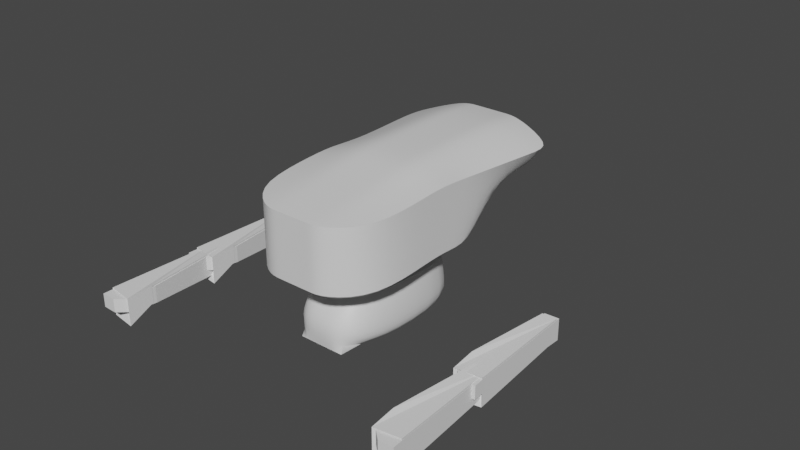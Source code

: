 # Source: enemy1.blend  (saved by Blender 3.3.6; exported with 4.5.12 LTS)
import bpy
from mathutils import Matrix  # noqa: F401  (used for matrix-valued properties, if any)

bpy.ops.wm.read_factory_settings(use_empty=True)
scene = bpy.context.scene
scene.name = 'Scene'

# ---- collections
col_collection = bpy.data.collections.new('Collection'); scene.collection.children.link(col_collection)

# ---- materials (node trees are filled in below, after node groups)
mat_material = bpy.data.materials.new('Material')
mat_material.alpha_threshold = 0.0
mat_material.use_transparent_shadow = False
mat_material.roughness = 0.5
mat_material.line_color = (0.0, 0.0, 0.0, 1.0)
mat_material_001 = bpy.data.materials.new('Material.001')
mat_material_001.use_transparent_shadow = False

# ---- node groups
ng_auto_smooth = bpy.data.node_groups.new('Auto Smooth', 'GeometryNodeTree')
_s = ng_auto_smooth.interface.new_socket(name='Geometry', in_out='OUTPUT', socket_type='NodeSocketGeometry')
_s = ng_auto_smooth.interface.new_socket(name='Geometry', in_out='INPUT', socket_type='NodeSocketGeometry')
_s = ng_auto_smooth.interface.new_socket(name='Angle', in_out='INPUT', socket_type='NodeSocketFloat')
_s.subtype = 'ANGLE'
_s.min_value = 0.0
_s.max_value = 3.142
ng_auto_smooth.is_modifier = True
_N = ng_auto_smooth.nodes; _L = ng_auto_smooth.links
n0 = _N.new('NodeGroupOutput'); n0.name = 'Group Output'; n0.location = (480, -100)
n1 = _N.new('NodeGroupInput'); n1.name = 'Group Input'; n1.location = (-420, -300)
n2 = _N.new('NodeGroupInput'); n2.name = 'Group Input.001'; n2.location = (-60, -100)
n3 = _N.new('GeometryNodeSetShadeSmooth'); n3.name = 'Set Shade Smooth'; n3.location = (120, -100)
n3.domain = 'EDGE'
n4 = _N.new('GeometryNodeSetShadeSmooth'); n4.name = 'Set Shade Smooth.001'; n4.location = (300, -100)
n5 = _N.new('GeometryNodeInputMeshEdgeAngle'); n5.name = 'Edge Angle'; n5.location = (-420, -220)
n6 = _N.new('GeometryNodeInputEdgeSmooth'); n6.name = 'Is Edge Smooth'; n6.location = (-60, -160)
n7 = _N.new('GeometryNodeInputShadeSmooth'); n7.name = 'Is Face Smooth'; n7.location = (-240, -340)
n8 = _N.new('FunctionNodeBooleanMath'); n8.name = 'Boolean Math'; n8.location = (-60, -220)
n9 = _N.new('FunctionNodeCompare'); n9.name = 'Compare'; n9.location = (-240, -180)
n9.operation = 'LESS_EQUAL'
_L.new(n5.outputs[0], n9.inputs[0])
_L.new(n4.outputs[0], n0.inputs[0])
_L.new(n1.outputs[1], n9.inputs[1])
_L.new(n9.outputs[0], n8.inputs[0])
_L.new(n7.outputs[0], n8.inputs[1])
_L.new(n2.outputs[0], n3.inputs[0])
_L.new(n6.outputs[0], n3.inputs[1])
_L.new(n3.outputs[0], n4.inputs[0])
_L.new(n8.outputs[0], n3.inputs[2])
n0.is_active_output = True

# ---- material node trees
mat_material.use_nodes = True; mat_material.node_tree.nodes.clear()
_N = mat_material.node_tree.nodes; _L = mat_material.node_tree.links
n0 = _N.new('ShaderNodeOutputMaterial'); n0.name = 'Material Output'; n0.location = (300, 300)
n1 = _N.new('ShaderNodeBsdfPrincipled'); n1.name = 'Principled BSDF'; n1.location = (10, 300)
n1.distribution = 'GGX'
n1.subsurface_method = 'RANDOM_WALK_SKIN'
n1.inputs[3].default_value = 1.45
n1.inputs[27].default_value = (0.0, 0.0, 0.0, 1.0)
n1.inputs[28].default_value = 1.0
_L.new(n1.outputs[0], n0.inputs[0])
n0.is_active_output = True
mat_material_001.use_nodes = True; mat_material_001.node_tree.nodes.clear()
_N = mat_material_001.node_tree.nodes; _L = mat_material_001.node_tree.links
n0 = _N.new('ShaderNodeBsdfPrincipled'); n0.name = 'Principled BSDF'; n0.location = (10, 300)
n0.distribution = 'GGX'
n0.subsurface_method = 'RANDOM_WALK_SKIN'
n0.inputs[3].default_value = 1.45
n0.inputs[27].default_value = (0.0, 0.0, 0.0, 1.0)
n0.inputs[28].default_value = 1.0
n1 = _N.new('ShaderNodeOutputMaterial'); n1.name = 'Material Output'; n1.location = (300, 300)
_L.new(n0.outputs[0], n1.inputs[0])
n1.is_active_output = True

# ---- world
world_world = bpy.data.worlds.new('World'); scene.world = world_world
world_world.use_nodes = True; world_world.node_tree.nodes.clear()
_N = world_world.node_tree.nodes; _L = world_world.node_tree.links
n0 = _N.new('ShaderNodeOutputWorld'); n0.name = 'World Output'; n0.location = (300, 300)
n1 = _N.new('ShaderNodeBackground'); n1.name = 'Background'; n1.location = (10, 300)
n1.inputs[0].default_value = (0.05088, 0.05088, 0.05088, 1.0)
_L.new(n1.outputs[0], n0.inputs[0])
n0.is_active_output = True
world_world.color = (0.05088, 0.05088, 0.05088)
world_world.use_sun_shadow = False
world_world.sun_shadow_jitter_overblur = 0.0

# ---- meshes
me_cube = bpy.data.meshes.new('Cube')
me_cube.from_pydata([(-1.0, 1.0, 3.5), (-1.0, -1.0, 3.5), (0.0, 1.0, 2.5), (0.0, -1.442, 3.5), (0.0, 1.0, 3.726), (-0.5, 1.0, 2.5), (-0.5, -1.442, 3.5), (-0.5, 1.0, 3.726), (-1.0, -1.0, 3.0), (-1.0, 1.739, 3.0), (0.0, 1.739, 3.113), (0.0, -1.442, 3.0), (-0.5, 1.739, 3.113), (-0.5, -1.442, 3.0), (-0.5, 2.204, 3.726), (0.0, 2.204, 3.726), (-1.132, 2.204, 3.462), (-0.8681, 2.204, 3.038), (0.0, 2.204, 3.113), (-0.5, 2.204, 3.113), (-0.5, 2.732, 3.662), (0.0, 2.732, 3.662), (-1.132, 2.639, 3.415), (-0.8681, 2.489, 3.018), (0.0, 2.515, 3.088), (-0.5, 2.515, 3.088), (-1.0, 0.0347, 3.565), (-1.0, 0.4149, 3.565), (0.0, 0.3308, 2.565), (0.0, -0.1335, 2.565), (0.0, 0.3308, 3.716), (0.0, -0.1335, 3.64), (-0.2707, 0.3308, 2.565), (-0.2707, -0.1335, 2.565), (-0.5, 0.3308, 3.716), (-0.5, -0.1335, 3.64), (-1.0, 0.1752, 3.065), (-1.0, 0.696, 3.065), (0.0, 0.3308, 2.166), (0.0, -0.1335, 2.166), (-0.2707, 0.3308, 2.166), (-0.2707, -0.1335, 2.166), (0.0, 0.9812, 2.161), (-0.6768, 0.9812, 2.161), (-0.5348, -0.5425, 2.15), (0.0, 1.073, 1.752), (-0.6768, 1.073, 1.752), (-0.644, -0.6632, 1.763), (-0.6776, 1.071, 1.391), (-0.6447, -0.6653, 1.402), (-0.25, 1.0, 3.726), (-0.25, 1.0, 2.5), (-0.25, -1.442, 3.5), (-0.25, -1.442, 3.0), (-0.25, 1.739, 3.113), (-0.25, 2.204, 3.726), (-0.25, 2.204, 3.113), (-0.25, 2.732, 3.662), (-0.25, 2.515, 3.088), (-0.25, 0.3308, 3.716), (-0.25, -0.1335, 3.64), (-0.1354, 0.3308, 2.565), (-0.1354, -0.1335, 2.565), (-0.1354, 0.3308, 2.166), (-0.1354, -0.1335, 2.166), (-0.3384, 0.9812, 2.161), (-0.2674, -0.7696, 2.15), (-0.3384, 1.073, 1.752), (-0.3583, -1.055, 1.78), (-0.3388, 1.071, 1.391), (-0.3575, -0.9972, 1.402), (0.0, -0.7696, 2.15), (0.0, -1.055, 1.78), (0.0, -0.9951, 1.402), (0.0, 1.071, 1.391), (0.0, -0.9972, 1.402), (-0.97, 1.0, 2.5), (-1.0, 1.04, 2.527), (-0.97, -0.9903, 2.502), (-1.0, -1.0, 2.53), (0.0, -1.442, 2.53), (0.0, -1.411, 2.502), (-0.4945, -1.411, 2.502), (-0.5, -1.442, 2.53), (-0.97, 0.4115, 2.565), (-1.0, 0.4317, 2.595), (-1.0, 0.04313, 2.595), (-0.97, 0.02778, 2.565), (-0.25, -1.442, 2.53), (-0.2473, -1.411, 2.502)], [], [(35, 26, 1, 6), (13, 6, 1, 8), (37, 27, 0, 9), (12, 9, 17, 19), (33, 62, 89, 82), (83, 13, 8, 79), (50, 4, 15, 55), (53, 52, 6, 13), (60, 35, 6, 52), (84, 32, 33, 87), (85, 37, 9, 77), (51, 54, 10, 2), (79, 8, 36, 86), (80, 11, 53, 88), (55, 15, 21, 57), (17, 16, 22, 23), (9, 0, 16, 17), (54, 12, 19, 56), (0, 7, 14, 16), (58, 57, 21, 24), (23, 22, 20, 25), (19, 17, 23, 25), (16, 14, 20, 22), (56, 19, 25, 58), (87, 33, 82, 78), (50, 7, 34, 59), (59, 34, 35, 60), (76, 77, 9, 12, 5), (86, 36, 37, 85), (51, 2, 28, 61), (62, 33, 41, 64), (8, 1, 26, 36), (36, 26, 27, 37), (7, 0, 27, 34), (34, 27, 26, 35), (64, 41, 44, 66), (33, 32, 40, 41), (61, 28, 38, 63), (44, 43, 46, 47), (41, 40, 43, 44), (63, 38, 42, 65), (67, 45, 74, 69), (65, 42, 45, 67), (66, 44, 47, 68), (68, 47, 49, 70), (47, 46, 48, 49), (68, 70, 73, 72), (48, 69, 70, 49), (64, 66, 71, 39), (43, 65, 67, 46), (46, 67, 69, 48), (40, 63, 65, 43), (32, 61, 63, 40), (72, 71, 66, 68), (29, 62, 64, 39), (5, 51, 61, 32), (30, 59, 60, 31), (4, 50, 59, 30), (18, 56, 58, 24), (25, 20, 57, 58), (10, 54, 56, 18), (14, 55, 57, 20), (5, 12, 54, 51), (62, 29, 81, 89), (31, 60, 52, 3), (11, 3, 52, 53), (7, 50, 55, 14), (88, 53, 13, 83), (70, 69, 74, 75), (87, 78, 79, 86), (89, 81, 80, 88), (78, 82, 83, 79), (76, 84, 85, 77), (84, 87, 86, 85), (82, 89, 88, 83), (76, 5, 32, 84)])
me_cube.polygons.foreach_set('use_smooth', [True] * 76)
me_cube.polygons.foreach_set('material_index', [0, 0, 0, 0, 0, 0, 0, 0, 0, 0, 0, 0, 0, 0, 0, 0, 0, 0, 0, 0, 0, 0, 0, 0, 0, 0, 0, 0, 0, 0, 0, 0, 0, 0, 0, 0, 0, 0, 0, 0, 0, 0, 0, 0, 0, 0, 0, 0, 0, 0, 0, 0, 0, 0, 0, 0, 0, 0, 0, 0, 0, 0, 0, 0, 0, 0, 0, 0, 0, 1, 1, 1, 1, 1, 1, 0])
_k = {(1, 6): 1.0, (0, 27): 1.0, (5, 51): 1.0, (6, 52): 1.0, (16, 22): 1.0, (0, 16): 1.0, (21, 57): 1.0, (20, 22): 1.0, (1, 26): 1.0, (26, 27): 1.0, (43, 44): 1.0, (43, 65): 1.0, (44, 66): 1.0, (2, 51): 1.0, (3, 52): 1.0, (20, 57): 1.0, (42, 65): 1.0, (69, 70): 1.0, (66, 71): 1.0, (74, 75): 1.0, (78, 87): 1.0, (79, 86): 1.0, (81, 89): 1.0, (80, 88): 1.0, (78, 82): 1.0, (79, 83): 1.0, (76, 84): 1.0, (77, 85): 1.0, (84, 87): 1.0, (85, 86): 1.0, (82, 89): 1.0, (83, 88): 1.0, (5, 76): 1.0}
me_cube.attributes.new('crease_edge', 'FLOAT', 'EDGE').data.foreach_set('value', [_k.get((min(e.vertices), max(e.vertices)), 0.0) for e in me_cube.edges])
_uv = me_cube.uv_layers.new(name='UVMap')
_uv.uv.foreach_set('vector', [0.8131, 0.6427, 0.875, 0.6527, 0.875, 0.75, 0.8125, 0.75, 0.5, 0.9375, 0.625, 0.9375, 0.625, 1.0, 0.5, 1.0, 0.5, 0.1314, 0.625, 0.1448, 0.625, 0.25, 0.5, 0.25, 0.5, 0.3125, 0.5, 0.25, 0.5, 0.25, 0.5, 0.3125, 0.1875, 0.6423, 0.2188, 0.6423, 0.2188, 0.7474, 0.1875, 0.7474, 0.3824, 0.9375, 0.5, 0.9375, 0.5, 1.0, 0.3824, 1.0, 0.7812, 0.5, 0.75, 0.5, 0.75, 0.5, 0.7812, 0.5, 0.5, 0.9062, 0.625, 0.9062, 0.625, 0.9375, 0.5, 0.9375, 0.7816, 0.6426, 0.8131, 0.6427, 0.8125, 0.75, 0.7812, 0.75, 0.1276, 0.6048, 0.1875, 0.5947, 0.1875, 0.6423, 0.1276, 0.6523, 0.3825, 0.144, 0.5, 0.1314, 0.5, 0.25, 0.3818, 0.25, 0.375, 0.3438, 0.5, 0.3438, 0.5, 0.375, 0.375, 0.375, 0.3824, 0.0, 0.5, 0.0, 0.5, 0.08386, 0.3825, 0.09648, 0.3824, 0.875, 0.5, 0.875, 0.5, 0.9062, 0.3824, 0.9062, 0.7812, 0.5, 0.75, 0.5, 0.75, 0.5, 0.7812, 0.5, 0.5, 0.25, 0.625, 0.25, 0.625, 0.25, 0.5, 0.25, 0.5, 0.25, 0.625, 0.25, 0.625, 0.25, 0.5, 0.25, 0.5, 0.3438, 0.5, 0.3125, 0.5, 0.3125, 0.5, 0.3438, 0.875, 0.5, 0.8125, 0.5, 0.8125, 0.5, 0.875, 0.5, 0.5, 0.3438, 0.625, 0.3438, 0.625, 0.375, 0.5, 0.375, 0.5, 0.25, 0.625, 0.25, 0.625, 0.3125, 0.5, 0.3125, 0.5, 0.3125, 0.5, 0.25, 0.5, 0.25, 0.5, 0.3125, 0.875, 0.5, 0.8125, 0.5, 0.8125, 0.5, 0.875, 0.5, 0.5, 0.3438, 0.5, 0.3125, 0.5, 0.3125, 0.5, 0.3438, 0.1276, 0.6523, 0.1875, 0.6423, 0.1875, 0.7474, 0.1284, 0.747, 0.7812, 0.5, 0.8125, 0.5, 0.8125, 0.5946, 0.7813, 0.5946, 0.7813, 0.5946, 0.8125, 0.5946, 0.8131, 0.6427, 0.7816, 0.6426, 0.375, 0.2538, 0.3818, 0.25, 0.5, 0.25, 0.5, 0.3125, 0.375, 0.3125, 0.3825, 0.09648, 0.5, 0.08386, 0.5, 0.1314, 0.3825, 0.144, 0.2188, 0.5, 0.25, 0.5, 0.25, 0.5947, 0.2188, 0.5947, 0.2188, 0.6423, 0.1875, 0.6423, 0.1875, 0.6423, 0.2188, 0.6423, 0.5, 0.0, 0.625, 0.0, 0.625, 0.09729, 0.5, 0.08386, 0.5, 0.08386, 0.625, 0.09729, 0.625, 0.1448, 0.5, 0.1314, 0.8125, 0.5, 0.875, 0.5, 0.875, 0.6052, 0.8125, 0.5946, 0.8125, 0.5946, 0.875, 0.6052, 0.875, 0.6527, 0.8131, 0.6427, 0.2188, 0.6423, 0.1875, 0.6423, 0.1875, 0.6423, 0.2188, 0.6423, 0.1875, 0.6423, 0.1875, 0.5947, 0.1875, 0.5947, 0.1875, 0.6423, 0.2188, 0.5947, 0.25, 0.5947, 0.25, 0.5947, 0.2188, 0.5947, 0.1875, 0.6423, 0.1875, 0.5947, 0.1875, 0.5947, 0.1875, 0.6423, 0.1875, 0.6423, 0.1875, 0.5947, 0.1875, 0.5947, 0.1875, 0.6423, 0.2188, 0.5947, 0.25, 0.5947, 0.25, 0.5947, 0.2188, 0.5947, 0.2188, 0.5947, 0.25, 0.5947, 0.25, 0.5947, 0.2188, 0.5947, 0.2188, 0.5947, 0.25, 0.5947, 0.25, 0.5947, 0.2188, 0.5947, 0.2188, 0.6423, 0.1875, 0.6423, 0.1875, 0.6423, 0.2188, 0.6423, 0.2188, 0.6423, 0.1875, 0.6423, 0.1875, 0.6423, 0.2188, 0.6423, 0.1875, 0.6423, 0.1875, 0.5947, 0.1875, 0.5947, 0.1875, 0.6423, 0.2188, 0.6423, 0.2188, 0.6423, 0.2188, 0.6423, 0.2188, 0.6423, 0.1875, 0.5947, 0.2188, 0.5947, 0.2188, 0.6423, 0.1875, 0.6423, 0.2188, 0.6423, 0.2188, 0.6423, 0.2188, 0.6423, 0.2188, 0.6423, 0.1875, 0.5947, 0.2188, 0.5947, 0.2188, 0.5947, 0.1875, 0.5947, 0.1875, 0.5947, 0.2188, 0.5947, 0.2188, 0.5947, 0.1875, 0.5947, 0.1875, 0.5947, 0.2188, 0.5947, 0.2188, 0.5947, 0.1875, 0.5947, 0.1875, 0.5947, 0.2188, 0.5947, 0.2188, 0.5947, 0.1875, 0.5947, 0.25, 0.6423, 0.0, 0.0, 0.2188, 0.6423, 0.2188, 0.6423, 0.25, 0.6423, 0.2188, 0.6423, 0.2188, 0.6423, 0.25, 0.6423, 0.1875, 0.5, 0.2188, 0.5, 0.2188, 0.5947, 0.1875, 0.5947, 0.75, 0.5946, 0.7813, 0.5946, 0.7816, 0.6426, 0.75, 0.6425, 0.75, 0.5, 0.7812, 0.5, 0.7813, 0.5946, 0.75, 0.5946, 0.5, 0.375, 0.5, 0.3438, 0.5, 0.3438, 0.5, 0.375, 0.5, 0.3125, 0.625, 0.3125, 0.625, 0.3438, 0.5, 0.3438, 0.5, 0.375, 0.5, 0.3438, 0.5, 0.3438, 0.5, 0.375, 0.8125, 0.5, 0.7812, 0.5, 0.7812, 0.5, 0.8125, 0.5, 0.375, 0.3125, 0.5, 0.3125, 0.5, 0.3438, 0.375, 0.3438, 0.2188, 0.6423, 0.25, 0.6423, 0.25, 0.7474, 0.2187, 0.7474, 0.75, 0.6425, 0.7816, 0.6426, 0.7812, 0.75, 0.75, 0.75, 0.5, 0.875, 0.625, 0.875, 0.625, 0.9062, 0.5, 0.9062, 0.8125, 0.5, 0.7812, 0.5, 0.7812, 0.5, 0.8125, 0.5, 0.3824, 0.9062, 0.5, 0.9062, 0.5, 0.9375, 0.3824, 0.9375, 0.2188, 0.6423, 0.2188, 0.5947, 0.2188, 0.5947, 0.2188, 0.6423, 0.1276, 0.6523, 0.1284, 0.747, 0.125, 0.7498, 0.125, 0.6527, 0.2187, 0.7474, 0.25, 0.7474, 0.25, 0.75, 0.2188, 0.75, 0.1284, 0.747, 0.1875, 0.7474, 0.1875, 0.75, 0.125, 0.75, 0.1288, 0.5, 0.1276, 0.6048, 0.125, 0.6028, 0.125, 0.5, 0.1276, 0.6048, 0.1276, 0.6523, 0.125, 0.6517, 0.125, 0.6052, 0.1875, 0.7474, 0.2188, 0.7474, 0.2188, 0.75, 0.1875, 0.75, 0.1288, 0.5, 0.1875, 0.5, 0.1875, 0.5947, 0.1276, 0.6048])
me_cube.materials.append(mat_material)
me_cube.materials.append(mat_material_001)
me_cube.use_mirror_vertex_groups = False
me_cube.update()
me_cube_010 = bpy.data.meshes.new('Cube.010')
me_cube_010.from_pydata([(-0.9432, -0.1336, -0.1601), (-0.7318, -0.1336, -0.1601), (-0.9432, 0.07437, -0.1601), (-0.7318, 0.07437, -0.1601), (-0.9432, -0.1336, 0.06287), (-0.7748, -0.1336, 0.2331), (-0.9432, 0.07437, 0.06287), (-0.7748, 0.07437, 0.2331), (-0.3754, 0.1017, 0.235), (-0.3754, -0.1609, 0.235), (0.9545, -0.136, 0.02891), (0.9874, -0.1137, -0.1699), (0.9874, 0.2184, -0.1699), (0.9545, 0.2188, 0.02891)], [], [(0, 2, 3, 1), (2, 6, 7, 3), (6, 4, 5, 7), (4, 0, 1, 5), (2, 0, 4, 6), (5, 9, 8, 7), (1, 11, 10, 9, 5), (8, 9, 10, 13), (7, 8, 13, 12, 3), (10, 11, 12, 13), (3, 12, 11, 1)])
_uv = me_cube_010.uv_layers.new(name='UVMap')
_uv.uv.foreach_set('vector', [0.375, 0.0, 0.375, 0.25, 0.625, 0.25, 0.625, 0.0, 0.375, 0.25, 0.375, 0.5, 0.625, 0.5, 0.625, 0.25, 0.375, 0.5, 0.375, 0.75, 0.625, 0.75, 0.625, 0.5, 0.375, 0.75, 0.375, 1.0, 0.625, 1.0, 0.625, 0.75, 0.125, 0.5, 0.125, 0.75, 0.375, 0.75, 0.375, 0.5, 0.625, 0.75, 0.625, 0.75, 0.625, 0.5, 0.625, 0.5, 0.625, 1.0, 0.625, 1.0, 0.625, 0.9054, 0.625, 0.75, 0.625, 0.75, 0.625, 0.5, 0.625, 0.75, 0.7804, 0.75, 0.7804, 0.5, 0.625, 0.5, 0.625, 0.5, 0.625, 0.3446, 0.625, 0.25, 0.625, 0.25, 0.7804, 0.75, 0.875, 0.75, 0.875, 0.5422, 0.7804, 0.5, 0.625, 0.25, 0.625, 0.25, 0.625, 0.0, 0.625, 0.0])
me_cube_010.update()
me_cube_011 = bpy.data.meshes.new('Cube.011')
me_cube_011.from_pydata([(-0.6219, -0.1611, -0.1228), (-0.7446, -0.1961, -0.164), (-0.6219, -0.02322, -0.1228), (-0.7446, 0.2378, -0.164), (-0.6219, -0.1611, 0.01774), (-0.7877, -0.1961, 0.2292), (-0.6219, -0.02322, 0.01774), (-0.7877, 0.2378, 0.2292), (-0.3883, 0.03918, 0.2311), (-0.3883, -0.2235, 0.2311), (0.9416, -0.1986, 0.02502), (0.9745, -0.1762, -0.1738), (0.9745, 0.1558, -0.1738), (0.9416, 0.1562, 0.02502)], [], [(0, 2, 3, 1), (2, 6, 7, 3), (6, 4, 5, 7), (4, 0, 1, 5), (2, 0, 4, 6), (5, 9, 8, 7), (1, 11, 10, 9, 5), (8, 9, 10, 13), (7, 8, 13, 12, 3), (10, 11, 12, 13), (3, 12, 11, 1)])
_uv = me_cube_011.uv_layers.new(name='UVMap')
_uv.uv.foreach_set('vector', [0.375, 0.0, 0.375, 0.25, 0.625, 0.25, 0.625, 0.0, 0.375, 0.25, 0.375, 0.5, 0.625, 0.5, 0.625, 0.25, 0.375, 0.5, 0.375, 0.75, 0.625, 0.75, 0.625, 0.5, 0.375, 0.75, 0.375, 1.0, 0.625, 1.0, 0.625, 0.75, 0.125, 0.5, 0.125, 0.75, 0.375, 0.75, 0.375, 0.5, 0.625, 0.75, 0.625, 0.75, 0.625, 0.5, 0.625, 0.5, 0.625, 1.0, 0.625, 1.0, 0.625, 0.9054, 0.625, 0.75, 0.625, 0.75, 0.625, 0.5, 0.625, 0.75, 0.7804, 0.75, 0.7804, 0.5, 0.625, 0.5, 0.625, 0.5, 0.625, 0.3446, 0.625, 0.25, 0.625, 0.25, 0.7804, 0.75, 0.875, 0.75, 0.875, 0.5422, 0.7804, 0.5, 0.625, 0.25, 0.625, 0.25, 0.625, 0.0, 0.625, 0.0])
me_cube_011.update()
me_cube_012 = bpy.data.meshes.new('Cube.012')
me_cube_012.from_pydata([(-0.9432, -0.1336, -0.1601), (-0.7318, -0.1336, -0.1601), (-0.9432, 0.07437, -0.1601), (-0.7318, 0.07437, -0.1601), (-0.9432, -0.1336, 0.06287), (-0.7748, -0.1336, 0.2331), (-0.9432, 0.07437, 0.06287), (-0.7748, 0.07437, 0.2331), (-0.3754, 0.1017, 0.235), (-0.3754, -0.1609, 0.235), (0.9545, -0.136, 0.02891), (0.9874, -0.1137, -0.1699), (0.9874, 0.2184, -0.1699), (0.9545, 0.2188, 0.02891)], [], [(0, 2, 3, 1), (2, 6, 7, 3), (6, 4, 5, 7), (4, 0, 1, 5), (2, 0, 4, 6), (5, 9, 8, 7), (1, 11, 10, 9, 5), (8, 9, 10, 13), (7, 8, 13, 12, 3), (10, 11, 12, 13), (3, 12, 11, 1)])
_uv = me_cube_012.uv_layers.new(name='UVMap')
_uv.uv.foreach_set('vector', [0.375, 0.0, 0.375, 0.25, 0.625, 0.25, 0.625, 0.0, 0.375, 0.25, 0.375, 0.5, 0.625, 0.5, 0.625, 0.25, 0.375, 0.5, 0.375, 0.75, 0.625, 0.75, 0.625, 0.5, 0.375, 0.75, 0.375, 1.0, 0.625, 1.0, 0.625, 0.75, 0.125, 0.5, 0.125, 0.75, 0.375, 0.75, 0.375, 0.5, 0.625, 0.75, 0.625, 0.75, 0.625, 0.5, 0.625, 0.5, 0.625, 1.0, 0.625, 1.0, 0.625, 0.9054, 0.625, 0.75, 0.625, 0.75, 0.625, 0.5, 0.625, 0.75, 0.7804, 0.75, 0.7804, 0.5, 0.625, 0.5, 0.625, 0.5, 0.625, 0.3446, 0.625, 0.25, 0.625, 0.25, 0.7804, 0.75, 0.875, 0.75, 0.875, 0.5422, 0.7804, 0.5, 0.625, 0.25, 0.625, 0.25, 0.625, 0.0, 0.625, 0.0])
me_cube_012.update()
me_cube_013 = bpy.data.meshes.new('Cube.013')
me_cube_013.from_pydata([(-0.6219, -0.1611, -0.1228), (-0.7446, -0.1961, -0.164), (-0.6219, -0.02322, -0.1228), (-0.7446, 0.2378, -0.164), (-0.6219, -0.1611, 0.01774), (-0.7877, -0.1961, 0.2292), (-0.6219, -0.02322, 0.01774), (-0.7877, 0.2378, 0.2292), (-0.3883, 0.03918, 0.2311), (-0.3883, -0.2235, 0.2311), (0.9416, -0.1986, 0.02502), (0.9745, -0.1762, -0.1738), (0.9745, 0.1558, -0.1738), (0.9416, 0.1562, 0.02502)], [], [(0, 2, 3, 1), (2, 6, 7, 3), (6, 4, 5, 7), (4, 0, 1, 5), (2, 0, 4, 6), (5, 9, 8, 7), (1, 11, 10, 9, 5), (8, 9, 10, 13), (7, 8, 13, 12, 3), (10, 11, 12, 13), (3, 12, 11, 1)])
_uv = me_cube_013.uv_layers.new(name='UVMap')
_uv.uv.foreach_set('vector', [0.375, 0.0, 0.375, 0.25, 0.625, 0.25, 0.625, 0.0, 0.375, 0.25, 0.375, 0.5, 0.625, 0.5, 0.625, 0.25, 0.375, 0.5, 0.375, 0.75, 0.625, 0.75, 0.625, 0.5, 0.375, 0.75, 0.375, 1.0, 0.625, 1.0, 0.625, 0.75, 0.125, 0.5, 0.125, 0.75, 0.375, 0.75, 0.375, 0.5, 0.625, 0.75, 0.625, 0.75, 0.625, 0.5, 0.625, 0.5, 0.625, 1.0, 0.625, 1.0, 0.625, 0.9054, 0.625, 0.75, 0.625, 0.75, 0.625, 0.5, 0.625, 0.75, 0.7804, 0.75, 0.7804, 0.5, 0.625, 0.5, 0.625, 0.5, 0.625, 0.3446, 0.625, 0.25, 0.625, 0.25, 0.7804, 0.75, 0.875, 0.75, 0.875, 0.5422, 0.7804, 0.5, 0.625, 0.25, 0.625, 0.25, 0.625, 0.0, 0.625, 0.0])
me_cube_013.update()
me_cube_008 = bpy.data.meshes.new('Cube.008')
me_cube_008.from_pydata([(-0.6219, -0.1611, -0.1228), (-0.7446, -0.1961, -0.164), (-0.6219, -0.02322, -0.1228), (-0.7446, 0.2378, -0.164), (-0.6219, -0.1611, 0.01774), (-0.7877, -0.1961, 0.2292), (-0.6219, -0.02322, 0.01774), (-0.7877, 0.2378, 0.2292), (-0.3883, 0.03918, 0.2311), (-0.3883, -0.2235, 0.2311), (0.9416, -0.1986, 0.02502), (0.9745, -0.1762, -0.1738), (0.9745, 0.1558, -0.1738), (0.9416, 0.1562, 0.02502)], [], [(0, 2, 3, 1), (2, 6, 7, 3), (6, 4, 5, 7), (4, 0, 1, 5), (2, 0, 4, 6), (5, 9, 8, 7), (1, 11, 10, 9, 5), (8, 9, 10, 13), (7, 8, 13, 12, 3), (10, 11, 12, 13), (3, 12, 11, 1)])
_uv = me_cube_008.uv_layers.new(name='UVMap')
_uv.uv.foreach_set('vector', [0.375, 0.0, 0.375, 0.25, 0.625, 0.25, 0.625, 0.0, 0.375, 0.25, 0.375, 0.5, 0.625, 0.5, 0.625, 0.25, 0.375, 0.5, 0.375, 0.75, 0.625, 0.75, 0.625, 0.5, 0.375, 0.75, 0.375, 1.0, 0.625, 1.0, 0.625, 0.75, 0.125, 0.5, 0.125, 0.75, 0.375, 0.75, 0.375, 0.5, 0.625, 0.75, 0.625, 0.75, 0.625, 0.5, 0.625, 0.5, 0.625, 1.0, 0.625, 1.0, 0.625, 0.9054, 0.625, 0.75, 0.625, 0.75, 0.625, 0.5, 0.625, 0.75, 0.7804, 0.75, 0.7804, 0.5, 0.625, 0.5, 0.625, 0.5, 0.625, 0.3446, 0.625, 0.25, 0.625, 0.25, 0.7804, 0.75, 0.875, 0.75, 0.875, 0.5422, 0.7804, 0.5, 0.625, 0.25, 0.625, 0.25, 0.625, 0.0, 0.625, 0.0])
me_cube_008.update()
me_cube_009 = bpy.data.meshes.new('Cube.009')
me_cube_009.from_pydata([(-0.9432, -0.1336, -0.1601), (-0.7318, -0.1336, -0.1601), (-0.9432, 0.07437, -0.1601), (-0.7318, 0.07437, -0.1601), (-0.9432, -0.1336, 0.06287), (-0.7748, -0.1336, 0.2331), (-0.9432, 0.07437, 0.06287), (-0.7748, 0.07437, 0.2331), (-0.3754, 0.1017, 0.235), (-0.3754, -0.1609, 0.235), (0.9545, -0.136, 0.02891), (0.9874, -0.1137, -0.1699), (0.9874, 0.2184, -0.1699), (0.9545, 0.2188, 0.02891)], [], [(0, 2, 3, 1), (2, 6, 7, 3), (6, 4, 5, 7), (4, 0, 1, 5), (2, 0, 4, 6), (5, 9, 8, 7), (1, 11, 10, 9, 5), (8, 9, 10, 13), (7, 8, 13, 12, 3), (10, 11, 12, 13), (3, 12, 11, 1)])
_uv = me_cube_009.uv_layers.new(name='UVMap')
_uv.uv.foreach_set('vector', [0.375, 0.0, 0.375, 0.25, 0.625, 0.25, 0.625, 0.0, 0.375, 0.25, 0.375, 0.5, 0.625, 0.5, 0.625, 0.25, 0.375, 0.5, 0.375, 0.75, 0.625, 0.75, 0.625, 0.5, 0.375, 0.75, 0.375, 1.0, 0.625, 1.0, 0.625, 0.75, 0.125, 0.5, 0.125, 0.75, 0.375, 0.75, 0.375, 0.5, 0.625, 0.75, 0.625, 0.75, 0.625, 0.5, 0.625, 0.5, 0.625, 1.0, 0.625, 1.0, 0.625, 0.9054, 0.625, 0.75, 0.625, 0.75, 0.625, 0.5, 0.625, 0.75, 0.7804, 0.75, 0.7804, 0.5, 0.625, 0.5, 0.625, 0.5, 0.625, 0.3446, 0.625, 0.25, 0.625, 0.25, 0.7804, 0.75, 0.875, 0.75, 0.875, 0.5422, 0.7804, 0.5, 0.625, 0.25, 0.625, 0.25, 0.625, 0.0, 0.625, 0.0])
me_cube_009.update()
me_cube_001 = bpy.data.meshes.new('Cube.001')
me_cube_001.from_pydata([(-0.9432, -0.1336, -0.1601), (-0.7318, -0.1336, -0.1601), (-0.9432, 0.07437, -0.1601), (-0.7318, 0.07437, -0.1601), (-0.9432, -0.1336, 0.06287), (-0.7748, -0.1336, 0.2331), (-0.9432, 0.07437, 0.06287), (-0.7748, 0.07437, 0.2331), (-0.3754, 0.1017, 0.235), (-0.3754, -0.1609, 0.235), (0.9545, -0.136, 0.02891), (0.9874, -0.1137, -0.1699), (0.9874, 0.2184, -0.1699), (0.9545, 0.2188, 0.02891)], [], [(0, 2, 3, 1), (2, 6, 7, 3), (6, 4, 5, 7), (4, 0, 1, 5), (2, 0, 4, 6), (5, 9, 8, 7), (1, 11, 10, 9, 5), (8, 9, 10, 13), (7, 8, 13, 12, 3), (10, 11, 12, 13), (3, 12, 11, 1)])
_uv = me_cube_001.uv_layers.new(name='UVMap')
_uv.uv.foreach_set('vector', [0.375, 0.0, 0.375, 0.25, 0.625, 0.25, 0.625, 0.0, 0.375, 0.25, 0.375, 0.5, 0.625, 0.5, 0.625, 0.25, 0.375, 0.5, 0.375, 0.75, 0.625, 0.75, 0.625, 0.5, 0.375, 0.75, 0.375, 1.0, 0.625, 1.0, 0.625, 0.75, 0.125, 0.5, 0.125, 0.75, 0.375, 0.75, 0.375, 0.5, 0.625, 0.75, 0.625, 0.75, 0.625, 0.5, 0.625, 0.5, 0.625, 1.0, 0.625, 1.0, 0.625, 0.9054, 0.625, 0.75, 0.625, 0.75, 0.625, 0.5, 0.625, 0.75, 0.7804, 0.75, 0.7804, 0.5, 0.625, 0.5, 0.625, 0.5, 0.625, 0.3446, 0.625, 0.25, 0.625, 0.25, 0.7804, 0.75, 0.875, 0.75, 0.875, 0.5422, 0.7804, 0.5, 0.625, 0.25, 0.625, 0.25, 0.625, 0.0, 0.625, 0.0])
me_cube_001.update()
me_cube_007 = bpy.data.meshes.new('Cube.007')
me_cube_007.from_pydata([(-0.6219, -0.1611, -0.1228), (-0.7446, -0.1961, -0.164), (-0.6219, -0.02322, -0.1228), (-0.7446, 0.2378, -0.164), (-0.6219, -0.1611, 0.01774), (-0.7877, -0.1961, 0.2292), (-0.6219, -0.02322, 0.01774), (-0.7877, 0.2378, 0.2292), (-0.3883, 0.03918, 0.2311), (-0.3883, -0.2235, 0.2311), (0.9416, -0.1986, 0.02502), (0.9745, -0.1762, -0.1738), (0.9745, 0.1558, -0.1738), (0.9416, 0.1562, 0.02502)], [], [(0, 2, 3, 1), (2, 6, 7, 3), (6, 4, 5, 7), (4, 0, 1, 5), (2, 0, 4, 6), (5, 9, 8, 7), (1, 11, 10, 9, 5), (8, 9, 10, 13), (7, 8, 13, 12, 3), (10, 11, 12, 13), (3, 12, 11, 1)])
_uv = me_cube_007.uv_layers.new(name='UVMap')
_uv.uv.foreach_set('vector', [0.375, 0.0, 0.375, 0.25, 0.625, 0.25, 0.625, 0.0, 0.375, 0.25, 0.375, 0.5, 0.625, 0.5, 0.625, 0.25, 0.375, 0.5, 0.375, 0.75, 0.625, 0.75, 0.625, 0.5, 0.375, 0.75, 0.375, 1.0, 0.625, 1.0, 0.625, 0.75, 0.125, 0.5, 0.125, 0.75, 0.375, 0.75, 0.375, 0.5, 0.625, 0.75, 0.625, 0.75, 0.625, 0.5, 0.625, 0.5, 0.625, 1.0, 0.625, 1.0, 0.625, 0.9054, 0.625, 0.75, 0.625, 0.75, 0.625, 0.5, 0.625, 0.75, 0.7804, 0.75, 0.7804, 0.5, 0.625, 0.5, 0.625, 0.5, 0.625, 0.3446, 0.625, 0.25, 0.625, 0.25, 0.7804, 0.75, 0.875, 0.75, 0.875, 0.5422, 0.7804, 0.5, 0.625, 0.25, 0.625, 0.25, 0.625, 0.0, 0.625, 0.0])
me_cube_007.update()
arm_armature_009 = bpy.data.armatures.new('Armature.009')  # bones are not reproduced
arm_armature_010 = bpy.data.armatures.new('Armature.010')  # bones are not reproduced
arm_armature_008 = bpy.data.armatures.new('Armature.008')  # bones are not reproduced
arm_armature_007 = bpy.data.armatures.new('Armature.007')  # bones are not reproduced

# ---- objects
ob_cube = bpy.data.objects.new('Cube', me_cube)
ob_legfr = bpy.data.objects.new('LegFR', arm_armature_009)
ob_cube_005 = bpy.data.objects.new('Cube.005', me_cube_010)
ob_cube_006 = bpy.data.objects.new('Cube.006', me_cube_011)
ob_legbr = bpy.data.objects.new('LegBR', arm_armature_010)
ob_cube_007 = bpy.data.objects.new('Cube.007', me_cube_012)
ob_cube_008 = bpy.data.objects.new('Cube.008', me_cube_013)
ob_legbl = bpy.data.objects.new('LegBL', arm_armature_008)
ob_cube_003 = bpy.data.objects.new('Cube.003', me_cube_008)
ob_cube_004 = bpy.data.objects.new('Cube.004', me_cube_009)
ob_legfl = bpy.data.objects.new('LegFL', arm_armature_007)
ob_cube_001 = bpy.data.objects.new('Cube.001', me_cube_001)
ob_cube_002 = bpy.data.objects.new('Cube.002', me_cube_007)

# ---- transforms, parenting, visibility, modifiers, constraints
ob_cube.location = (0.0, 0.0, 0.0)
ob_cube.lock_rotations_4d = False
ob_cube.empty_display_type = 'ARROWS'
ob_cube.lineart.crease_threshold = 0.0
_m = ob_cube.modifiers.new('Mirror', 'MIRROR')
_m.use_clip = True
_m = ob_cube.modifiers.new('Subdivision', 'SUBSURF')
_m = ob_cube.modifiers.new('Auto Smooth', 'NODES')
_m.node_group = ng_auto_smooth
_gi = [s.identifier for s in ng_auto_smooth.interface.items_tree if s.item_type == 'SOCKET' and s.in_out == 'INPUT']
_m[_gi[1]] = 0.5236  # Angle
ob_legfr.location = (-2.399, -0.6833, 1.831)
ob_legfr.scale = (-1.0, 1.0, 1.0)
ob_cube_005.parent = ob_legfr
ob_cube_005.matrix_parent_inverse = Matrix(((-0.03865, 2.536e-07, -0.9993, 1.923), (0.9993, -1.375e-09, -0.03865, -2.353), (-1.337e-08, -1.0, -2.493e-07, -0.6833), (0.0, -0.0, 0.0, 1.0)))
ob_cube_005.location = (1.505, -0.6539, 1.896)
ob_cube_005.scale = (1.0, 1.0, 1.0)
_m = ob_cube_005.modifiers.new('Armature', 'ARMATURE')
ob_cube_006.parent = ob_legfr
ob_cube_006.matrix_parent_inverse = Matrix(((-0.03939, 5.408e-07, -0.9992, 1.925), (0.9992, 2.353e-09, -0.03939, -4.039), (-2.114e-08, -1.0, -5.364e-07, -0.6833), (0.0, -0.0, 0.0, 1.0)))
ob_cube_006.location = (3.144, -0.6194, 1.836)
_m = ob_cube_006.modifiers.new('Armature', 'ARMATURE')
ob_legbr.location = (-2.399, 0.8167, 1.831)
ob_legbr.scale = (-1.0, 1.0, 1.0)
ob_cube_007.parent = ob_legbr
ob_cube_007.matrix_parent_inverse = Matrix(((-0.03865, 2.536e-07, -0.9993, 1.923), (0.9993, -1.375e-09, -0.03865, -2.353), (-1.337e-08, -1.0, -2.493e-07, 0.8167), (0.0, -0.0, 0.0, 1.0)))
ob_cube_007.location = (1.505, 0.8461, 1.896)
ob_cube_007.scale = (1.0, 1.0, 1.0)
_m = ob_cube_007.modifiers.new('Armature', 'ARMATURE')
ob_cube_008.parent = ob_legbr
ob_cube_008.matrix_parent_inverse = Matrix(((-0.03939, 5.408e-07, -0.9992, 1.925), (0.9992, 2.353e-09, -0.03939, -4.039), (-2.114e-08, -1.0, -5.364e-07, 0.8167), (0.0, -0.0, 0.0, 1.0)))
ob_cube_008.location = (3.144, 0.8806, 1.836)
_m = ob_cube_008.modifiers.new('Armature', 'ARMATURE')
ob_legbl.location = (2.399, 0.8167, 1.831)
ob_cube_003.parent = ob_legbl
ob_cube_003.matrix_parent_inverse = Matrix(((-0.03939, 5.408e-07, -0.9992, 1.925), (0.9992, 2.353e-09, -0.03939, -4.039), (-2.114e-08, -1.0, -5.364e-07, 0.8167), (0.0, -0.0, 0.0, 1.0)))
ob_cube_003.location = (3.144, 0.8806, 1.836)
_m = ob_cube_003.modifiers.new('Armature', 'ARMATURE')
ob_cube_004.parent = ob_legbl
ob_cube_004.matrix_parent_inverse = Matrix(((-0.03865, 2.536e-07, -0.9993, 1.923), (0.9993, -1.375e-09, -0.03865, -2.353), (-1.337e-08, -1.0, -2.493e-07, 0.8167), (0.0, -0.0, 0.0, 1.0)))
ob_cube_004.location = (1.505, 0.8461, 1.896)
ob_cube_004.scale = (1.0, 1.0, 1.0)
_m = ob_cube_004.modifiers.new('Armature', 'ARMATURE')
ob_legfl.location = (2.399, -0.6833, 1.831)
ob_cube_001.parent = ob_legfl
ob_cube_001.matrix_parent_inverse = Matrix(((-0.03865, 2.536e-07, -0.9993, 1.923), (0.9993, -1.375e-09, -0.03865, -2.353), (-1.337e-08, -1.0, -2.493e-07, -0.6833), (0.0, -0.0, 0.0, 1.0)))
ob_cube_001.location = (1.505, -0.6539, 1.896)
ob_cube_001.scale = (1.0, 1.0, 1.0)
_m = ob_cube_001.modifiers.new('Armature', 'ARMATURE')
ob_cube_002.parent = ob_legfl
ob_cube_002.matrix_parent_inverse = Matrix(((-0.03939, 5.408e-07, -0.9992, 1.925), (0.9992, 2.353e-09, -0.03939, -4.039), (-2.114e-08, -1.0, -5.364e-07, -0.6833), (0.0, -0.0, 0.0, 1.0)))
ob_cube_002.location = (3.144, -0.6194, 1.836)
_m = ob_cube_002.modifiers.new('Armature', 'ARMATURE')

# ---- collection membership
col_collection.objects.link(ob_cube)
col_collection.objects.link(ob_legfr)
col_collection.objects.link(ob_cube_005)
col_collection.objects.link(ob_cube_006)
col_collection.objects.link(ob_legbr)
col_collection.objects.link(ob_cube_007)
col_collection.objects.link(ob_cube_008)
col_collection.objects.link(ob_legbl)
col_collection.objects.link(ob_cube_003)
col_collection.objects.link(ob_cube_004)
col_collection.objects.link(ob_legfl)
col_collection.objects.link(ob_cube_001)
col_collection.objects.link(ob_cube_002)

# ---- scene / render settings (as saved in the file)
scene.frame_start = 1; scene.frame_end = 250; scene.frame_set(1)
scene.render.engine = 'BLENDER_EEVEE_NEXT'
scene.cycles.sampling_pattern = 'TABULATED_SOBOL'
scene.cycles.use_light_tree = False
scene.view_settings.view_transform = 'Filmic'
bpy.context.view_layer.update()

# ---- added for rendering (the .blend has no active camera and no usable light): camera, sun
cam_auto = bpy.data.cameras.new('AutoCamera')
cam_auto.lens = 50.0
cam_auto.sensor_width = 36.0
cam_auto.clip_end = 1000.0
ob_auto_camera = bpy.data.objects.new('AutoCamera', cam_auto)
scene.collection.objects.link(ob_auto_camera)
ob_auto_camera.location = (8.81029, -9.9274, 9.61165)
ob_auto_camera.rotation_euler = (1.09748, -7.21219e-08, 0.694738)
scene.camera = ob_auto_camera
light_auto_sun = bpy.data.lights.new('AutoSun', 'SUN')
light_auto_sun.energy = 3.0
light_auto_sun.angle = 0.0523599
ob_auto_sun = bpy.data.objects.new('AutoSun', light_auto_sun)
scene.collection.objects.link(ob_auto_sun)
ob_auto_sun.rotation_euler = (0.872665, 0.174533, 0.523599)
bpy.context.view_layer.update()
